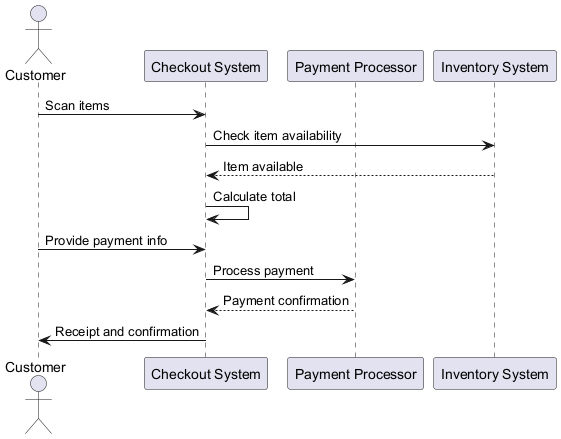

The diagram above was rendered by PlantUML. Its source (embedded in the PNG):
@startuml
actor Customer
participant "Checkout System" as Checkout
participant "Payment Processor" as Payment
participant "Inventory System" as Inventory

Customer -> Checkout: Scan items
Checkout -> Inventory: Check item availability
Inventory --> Checkout: Item available
Checkout -> Checkout: Calculate total
Customer -> Checkout: Provide payment info
Checkout -> Payment: Process payment
Payment --> Checkout: Payment confirmation
Checkout -> Customer: Receipt and confirmation
@enduml